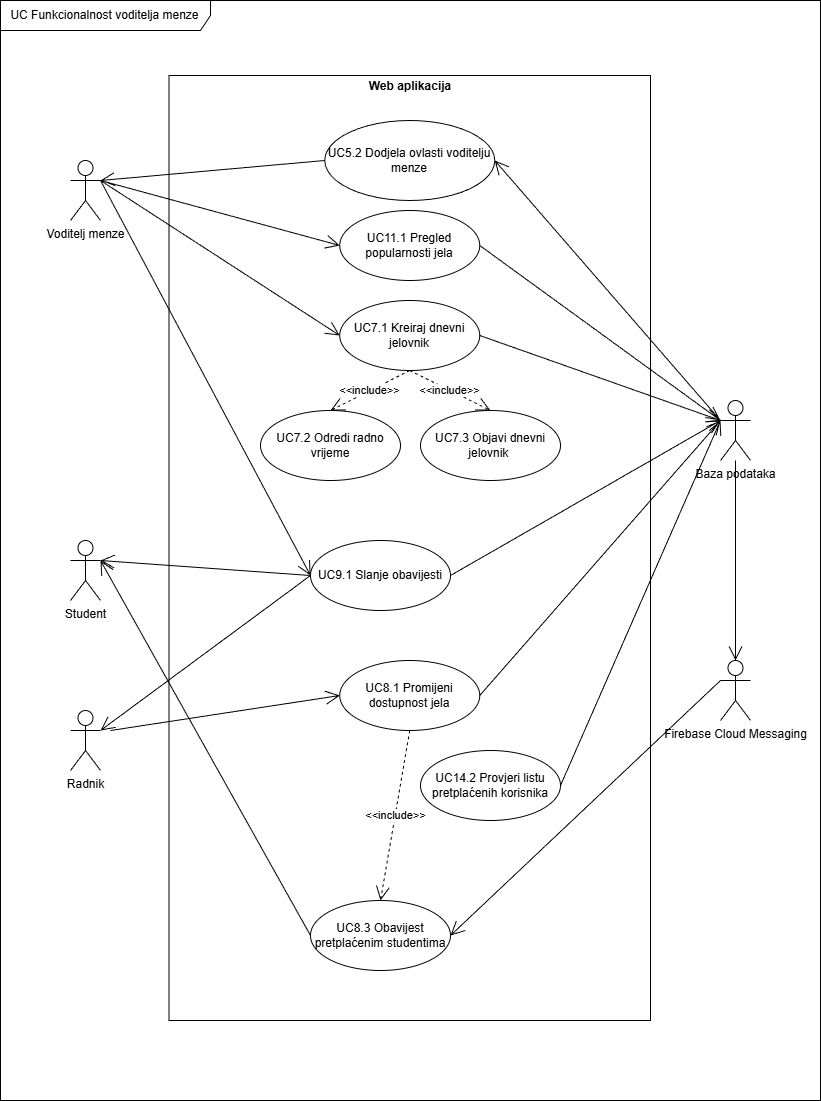

The diagram above was exported from draw.io. Its source (the exported page's mxGraphModel, read from the mxfile embedded in the PNG):
<mxGraphModel dx="722" dy="906" grid="1" gridSize="10" guides="1" tooltips="1" connect="1" arrows="1" fold="1" page="1" pageScale="1" pageWidth="4000" pageHeight="2000" background="#ffffff" math="0" shadow="0">
  <root>
    <mxCell id="0" />
    <mxCell id="1" parent="0" />
    <mxCell id="f7Bl01LfKFA_KHoetWSa-1" parent="1" style="shape=umlFrame;whiteSpace=wrap;html=1;pointerEvents=0;width=210;height=30;" value="UC Funkcionalnost voditelja menze" vertex="1">
      <mxGeometry height="1100" width="820" as="geometry" />
    </mxCell>
    <mxCell id="f7Bl01LfKFA_KHoetWSa-2" parent="1" style="verticalAlign=top;align=left;overflow=fill;html=1;whiteSpace=wrap;labelBackgroundColor=none;" value="&lt;p style=&quot;margin:0px;margin-top:4px;text-align:center;&quot;&gt;&lt;/p&gt;&lt;div style=&quot;text-align: center; height: 2px;&quot;&gt;&lt;b&gt;Web aplikacija&lt;/b&gt;&lt;/div&gt;" vertex="1">
      <mxGeometry height="945" width="481.5" x="168.5" y="75" as="geometry" />
    </mxCell>
    <mxCell id="f7Bl01LfKFA_KHoetWSa-3" parent="1" style="shape=umlActor;verticalLabelPosition=bottom;verticalAlign=top;html=1;" value="Voditelj menze" vertex="1">
      <mxGeometry height="60" width="30" x="70" y="160" as="geometry" />
    </mxCell>
    <mxCell id="f7Bl01LfKFA_KHoetWSa-4" parent="1" style="shape=umlActor;verticalLabelPosition=bottom;verticalAlign=top;html=1;labelBackgroundColor=none;" value="Baza podataka" vertex="1">
      <mxGeometry height="60" width="30" x="720" y="400" as="geometry" />
    </mxCell>
    <mxCell id="f7Bl01LfKFA_KHoetWSa-5" parent="1" style="ellipse;whiteSpace=wrap;html=1;" value="UC9.1 Slanje obavijesti" vertex="1">
      <mxGeometry height="70" width="140" x="310" y="540" as="geometry" />
    </mxCell>
    <mxCell id="f7Bl01LfKFA_KHoetWSa-7" edge="1" parent="1" style="endArrow=open;endFill=1;endSize=12;html=1;rounded=0;entryX=0;entryY=0.5;entryDx=0;entryDy=0;" target="f7Bl01LfKFA_KHoetWSa-5" value="">
      <mxGeometry relative="1" width="160" as="geometry">
        <mxPoint x="100" y="180" as="sourcePoint" />
        <mxPoint x="260" y="180" as="targetPoint" />
      </mxGeometry>
    </mxCell>
    <mxCell id="f7Bl01LfKFA_KHoetWSa-8" edge="1" parent="1" source="f7Bl01LfKFA_KHoetWSa-5" style="endArrow=open;endFill=1;endSize=12;html=1;rounded=0;entryX=0;entryY=0.3333333333333333;entryDx=0;entryDy=0;entryPerimeter=0;exitX=1;exitY=0.5;exitDx=0;exitDy=0;" target="f7Bl01LfKFA_KHoetWSa-4" value="">
      <mxGeometry relative="1" width="160" as="geometry">
        <mxPoint x="483.5" y="194.5" as="sourcePoint" />
        <mxPoint x="643.5" y="194.5" as="targetPoint" />
      </mxGeometry>
    </mxCell>
    <mxCell id="f7Bl01LfKFA_KHoetWSa-10" parent="1" style="shape=umlActor;verticalLabelPosition=bottom;verticalAlign=top;html=1;" value="Radnik" vertex="1">
      <mxGeometry height="60" width="30" x="70" y="710" as="geometry" />
    </mxCell>
    <mxCell id="f7Bl01LfKFA_KHoetWSa-11" parent="1" style="shape=umlActor;verticalLabelPosition=bottom;verticalAlign=top;html=1;labelBackgroundColor=none;" value="Student" vertex="1">
      <mxGeometry height="60" width="30" x="70" y="540" as="geometry" />
    </mxCell>
    <mxCell id="f7Bl01LfKFA_KHoetWSa-14" parent="1" style="ellipse;whiteSpace=wrap;html=1;" value="UC11.1 Pregled popularnosti jela" vertex="1">
      <mxGeometry height="70" width="140" x="339.25" y="210" as="geometry" />
    </mxCell>
    <mxCell id="f7Bl01LfKFA_KHoetWSa-15" edge="1" parent="1" source="f7Bl01LfKFA_KHoetWSa-3" style="endArrow=open;endFill=1;endSize=12;html=1;rounded=0;exitX=1;exitY=0.3333333333333333;exitDx=0;exitDy=0;exitPerimeter=0;entryX=0;entryY=0.5;entryDx=0;entryDy=0;" target="f7Bl01LfKFA_KHoetWSa-14" value="">
      <mxGeometry relative="1" width="160" as="geometry">
        <mxPoint x="450" y="420" as="sourcePoint" />
        <mxPoint x="610" y="420" as="targetPoint" />
      </mxGeometry>
    </mxCell>
    <mxCell id="f7Bl01LfKFA_KHoetWSa-16" edge="1" parent="1" source="f7Bl01LfKFA_KHoetWSa-14" style="endArrow=open;endFill=1;endSize=12;html=1;rounded=0;exitX=1;exitY=0.5;exitDx=0;exitDy=0;" value="">
      <mxGeometry relative="1" width="160" as="geometry">
        <mxPoint x="450" y="420" as="sourcePoint" />
        <mxPoint x="720" y="420" as="targetPoint" />
      </mxGeometry>
    </mxCell>
    <mxCell id="f7Bl01LfKFA_KHoetWSa-17" parent="1" style="ellipse;whiteSpace=wrap;html=1;" value="UC7.3 Objavi dnevni jelovnik&amp;nbsp;" vertex="1">
      <mxGeometry height="70" width="140" x="420" y="410" as="geometry" />
    </mxCell>
    <mxCell id="f7Bl01LfKFA_KHoetWSa-20" parent="1" style="ellipse;whiteSpace=wrap;html=1;" value="UC7.1 Kreiraj dnevni jelovnik" vertex="1">
      <mxGeometry height="70" width="140" x="339.25" y="300" as="geometry" />
    </mxCell>
    <mxCell id="f7Bl01LfKFA_KHoetWSa-21" edge="1" parent="1" style="endArrow=open;endFill=1;endSize=12;html=1;rounded=0;entryX=0;entryY=0.5;entryDx=0;entryDy=0;" target="f7Bl01LfKFA_KHoetWSa-20" value="">
      <mxGeometry relative="1" width="160" as="geometry">
        <mxPoint x="100" y="180" as="sourcePoint" />
        <mxPoint x="610" y="420" as="targetPoint" />
      </mxGeometry>
    </mxCell>
    <mxCell id="f7Bl01LfKFA_KHoetWSa-22" edge="1" parent="1" source="f7Bl01LfKFA_KHoetWSa-20" style="endArrow=open;endFill=1;endSize=12;html=1;rounded=0;exitX=1;exitY=0.5;exitDx=0;exitDy=0;" value="">
      <mxGeometry relative="1" width="160" as="geometry">
        <mxPoint x="510" y="460" as="sourcePoint" />
        <mxPoint x="720" y="420" as="targetPoint" />
      </mxGeometry>
    </mxCell>
    <mxCell id="f7Bl01LfKFA_KHoetWSa-23" parent="1" style="ellipse;whiteSpace=wrap;html=1;" value="UC5.2 Dodjela ovlasti voditelju menze" vertex="1">
      <mxGeometry height="80" width="170" x="324.25" y="120" as="geometry" />
    </mxCell>
    <mxCell id="f7Bl01LfKFA_KHoetWSa-26" edge="1" parent="1" style="endArrow=open;endFill=1;endSize=12;html=1;rounded=0;entryX=1;entryY=0.5;entryDx=0;entryDy=0;" target="f7Bl01LfKFA_KHoetWSa-23" value="">
      <mxGeometry relative="1" width="160" as="geometry">
        <mxPoint x="720" y="420" as="sourcePoint" />
        <mxPoint x="610" y="440" as="targetPoint" />
      </mxGeometry>
    </mxCell>
    <mxCell id="f7Bl01LfKFA_KHoetWSa-28" edge="1" parent="1" source="f7Bl01LfKFA_KHoetWSa-23" style="endArrow=open;endFill=1;endSize=12;html=1;rounded=0;exitX=0;exitY=0.5;exitDx=0;exitDy=0;" value="">
      <mxGeometry relative="1" width="160" as="geometry">
        <mxPoint x="450" y="440" as="sourcePoint" />
        <mxPoint x="100" y="180" as="targetPoint" />
      </mxGeometry>
    </mxCell>
    <mxCell id="f7Bl01LfKFA_KHoetWSa-29" parent="1" style="ellipse;whiteSpace=wrap;html=1;" value="UC7.2 Odredi radno vrijeme" vertex="1">
      <mxGeometry height="70" width="140" x="260" y="410" as="geometry" />
    </mxCell>
    <mxCell id="f7Bl01LfKFA_KHoetWSa-35" parent="1" style="shape=umlActor;verticalLabelPosition=bottom;verticalAlign=top;html=1;" value="Firebase Cloud Messaging" vertex="1">
      <mxGeometry height="60" width="30" x="720" y="660" as="geometry" />
    </mxCell>
    <mxCell id="f7Bl01LfKFA_KHoetWSa-36" edge="1" parent="1" source="f7Bl01LfKFA_KHoetWSa-4" style="endArrow=open;endFill=1;endSize=12;html=1;rounded=0;entryX=0.5;entryY=0;entryDx=0;entryDy=0;entryPerimeter=0;" target="f7Bl01LfKFA_KHoetWSa-35" value="">
      <mxGeometry relative="1" width="160" as="geometry">
        <mxPoint x="620" y="574.17" as="sourcePoint" />
        <mxPoint x="780" y="574.17" as="targetPoint" />
      </mxGeometry>
    </mxCell>
    <mxCell id="IuFR7uSdy5VgX4rgs7_E-1" edge="1" parent="1" source="f7Bl01LfKFA_KHoetWSa-20" style="endArrow=open;endSize=12;dashed=1;html=1;rounded=0;exitX=0.5;exitY=1;exitDx=0;exitDy=0;entryX=0.5;entryY=0;entryDx=0;entryDy=0;" target="f7Bl01LfKFA_KHoetWSa-29" value="&amp;lt;&amp;lt;include&amp;gt;&amp;gt;">
      <mxGeometry relative="1" width="160" x="0.0013" as="geometry">
        <mxPoint as="offset" />
        <mxPoint x="340" y="480" as="sourcePoint" />
        <mxPoint x="500" y="480" as="targetPoint" />
      </mxGeometry>
    </mxCell>
    <mxCell id="IuFR7uSdy5VgX4rgs7_E-2" edge="1" parent="1" source="f7Bl01LfKFA_KHoetWSa-20" style="endArrow=open;endSize=12;dashed=1;html=1;rounded=0;exitX=0.5;exitY=1;exitDx=0;exitDy=0;entryX=0.5;entryY=0;entryDx=0;entryDy=0;" target="f7Bl01LfKFA_KHoetWSa-17" value="&amp;lt;&amp;lt;include&amp;gt;&amp;gt;">
      <mxGeometry relative="1" width="160" as="geometry">
        <mxPoint x="504" y="410" as="sourcePoint" />
        <mxPoint x="420" y="430" as="targetPoint" />
      </mxGeometry>
    </mxCell>
    <mxCell id="IuFR7uSdy5VgX4rgs7_E-3" edge="1" parent="1" source="f7Bl01LfKFA_KHoetWSa-5" style="endArrow=open;endFill=1;endSize=12;html=1;rounded=0;exitX=0;exitY=0.5;exitDx=0;exitDy=0;entryX=1;entryY=0.3333333333333333;entryDx=0;entryDy=0;entryPerimeter=0;" target="f7Bl01LfKFA_KHoetWSa-10" value="">
      <mxGeometry relative="1" width="160" as="geometry">
        <mxPoint x="310" y="570" as="sourcePoint" />
        <mxPoint x="470" y="570" as="targetPoint" />
      </mxGeometry>
    </mxCell>
    <mxCell id="IuFR7uSdy5VgX4rgs7_E-5" edge="1" parent="1" source="f7Bl01LfKFA_KHoetWSa-5" style="endArrow=open;endFill=1;endSize=12;html=1;rounded=0;exitX=0;exitY=0.5;exitDx=0;exitDy=0;entryX=1;entryY=0.3333333333333333;entryDx=0;entryDy=0;entryPerimeter=0;" target="f7Bl01LfKFA_KHoetWSa-11" value="">
      <mxGeometry relative="1" width="160" as="geometry">
        <mxPoint x="569" y="680" as="sourcePoint" />
        <mxPoint x="330" y="765" as="targetPoint" />
      </mxGeometry>
    </mxCell>
    <mxCell id="IuFR7uSdy5VgX4rgs7_E-6" parent="1" style="ellipse;whiteSpace=wrap;html=1;" value="UC8.1 Promijeni dostupnost jela" vertex="1">
      <mxGeometry height="70" width="140" x="339.25" y="660" as="geometry" />
    </mxCell>
    <mxCell id="IuFR7uSdy5VgX4rgs7_E-7" edge="1" parent="1" style="endArrow=open;endFill=1;endSize=12;html=1;rounded=0;entryX=0;entryY=0.5;entryDx=0;entryDy=0;" target="IuFR7uSdy5VgX4rgs7_E-6" value="">
      <mxGeometry relative="1" width="160" as="geometry">
        <mxPoint x="110" y="730" as="sourcePoint" />
        <mxPoint x="470" y="850" as="targetPoint" />
      </mxGeometry>
    </mxCell>
    <mxCell id="IuFR7uSdy5VgX4rgs7_E-8" parent="1" style="ellipse;whiteSpace=wrap;html=1;" value="UC14.2 Provjeri listu pretplaćenih korisnika" vertex="1">
      <mxGeometry height="70" width="140" x="420" y="750" as="geometry" />
    </mxCell>
    <mxCell id="IuFR7uSdy5VgX4rgs7_E-9" edge="1" parent="1" source="IuFR7uSdy5VgX4rgs7_E-6" style="endArrow=open;endFill=1;endSize=12;html=1;rounded=0;exitX=1;exitY=0.5;exitDx=0;exitDy=0;" value="">
      <mxGeometry relative="1" width="160" as="geometry">
        <mxPoint x="310" y="850" as="sourcePoint" />
        <mxPoint x="720" y="420" as="targetPoint" />
      </mxGeometry>
    </mxCell>
    <mxCell id="IuFR7uSdy5VgX4rgs7_E-10" edge="1" parent="1" source="IuFR7uSdy5VgX4rgs7_E-8" style="endArrow=open;endFill=1;endSize=12;html=1;rounded=0;exitX=1;exitY=0.5;exitDx=0;exitDy=0;" value="">
      <mxGeometry relative="1" width="160" as="geometry">
        <mxPoint x="310" y="630" as="sourcePoint" />
        <mxPoint x="720" y="420" as="targetPoint" />
      </mxGeometry>
    </mxCell>
    <mxCell id="IuFR7uSdy5VgX4rgs7_E-11" parent="1" style="ellipse;whiteSpace=wrap;html=1;" value="UC8.3 Obavijest pretplaćenim studentima" vertex="1">
      <mxGeometry height="70" width="140" x="310" y="900" as="geometry" />
    </mxCell>
    <mxCell id="IuFR7uSdy5VgX4rgs7_E-12" edge="1" parent="1" source="IuFR7uSdy5VgX4rgs7_E-6" style="endArrow=open;endSize=12;dashed=1;html=1;rounded=0;exitX=0.5;exitY=1;exitDx=0;exitDy=0;entryX=0.5;entryY=0;entryDx=0;entryDy=0;" target="IuFR7uSdy5VgX4rgs7_E-11" value="&amp;lt;&amp;lt;include&amp;gt;&amp;gt;">
      <mxGeometry relative="1" width="160" x="0.0013" as="geometry">
        <mxPoint as="offset" />
        <mxPoint x="459" y="850" as="sourcePoint" />
        <mxPoint x="380" y="890" as="targetPoint" />
      </mxGeometry>
    </mxCell>
    <mxCell id="IuFR7uSdy5VgX4rgs7_E-13" edge="1" parent="1" source="IuFR7uSdy5VgX4rgs7_E-11" style="endArrow=open;endFill=1;endSize=12;html=1;rounded=0;exitX=0;exitY=0.5;exitDx=0;exitDy=0;" value="">
      <mxGeometry relative="1" width="160" as="geometry">
        <mxPoint x="310" y="740" as="sourcePoint" />
        <mxPoint x="100" y="560" as="targetPoint" />
      </mxGeometry>
    </mxCell>
    <mxCell id="IuFR7uSdy5VgX4rgs7_E-14" edge="1" parent="1" source="f7Bl01LfKFA_KHoetWSa-35" style="endArrow=open;endFill=1;endSize=12;html=1;rounded=0;exitX=0;exitY=0.3333333333333333;exitDx=0;exitDy=0;exitPerimeter=0;entryX=1;entryY=0.5;entryDx=0;entryDy=0;" target="IuFR7uSdy5VgX4rgs7_E-11" value="">
      <mxGeometry relative="1" width="160" as="geometry">
        <mxPoint x="330" y="780" as="sourcePoint" />
        <mxPoint x="490" y="780" as="targetPoint" />
      </mxGeometry>
    </mxCell>
  </root>
</mxGraphModel>